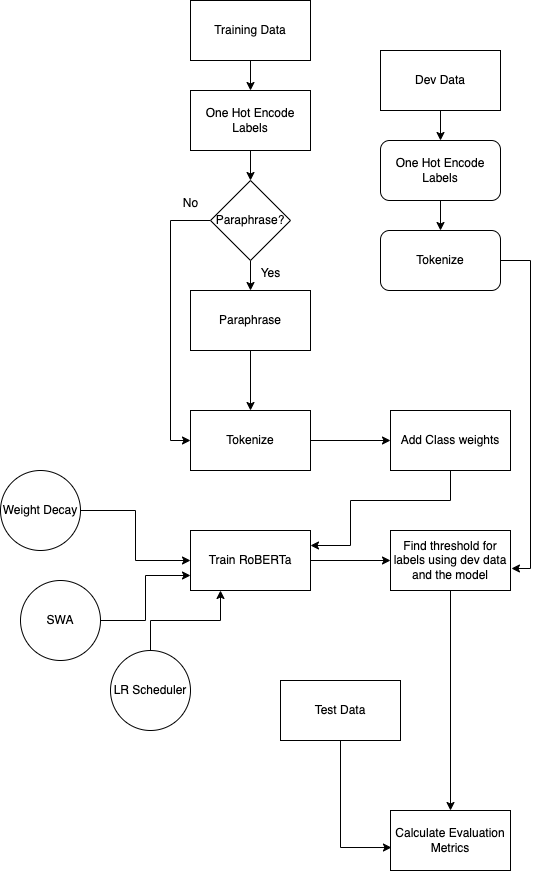

The diagram above was exported from draw.io. Its source (the exported page's mxGraphModel, read from the mxfile embedded in the PNG):
<mxGraphModel dx="934" dy="682" grid="1" gridSize="10" guides="1" tooltips="1" connect="1" arrows="1" fold="1" page="1" pageScale="1" pageWidth="850" pageHeight="1100" math="0" shadow="0">
  <root>
    <mxCell id="0" />
    <mxCell id="1" parent="0" />
    <mxCell id="UDCKx6VoDvzeUDyhfV_x-3" value="" style="edgeStyle=orthogonalEdgeStyle;rounded=0;orthogonalLoop=1;jettySize=auto;html=1;" edge="1" parent="1" source="UDCKx6VoDvzeUDyhfV_x-1" target="UDCKx6VoDvzeUDyhfV_x-2">
      <mxGeometry relative="1" as="geometry" />
    </mxCell>
    <mxCell id="UDCKx6VoDvzeUDyhfV_x-1" value="Training Data" style="rounded=0;whiteSpace=wrap;html=1;" vertex="1" parent="1">
      <mxGeometry x="360" y="20" width="120" height="60" as="geometry" />
    </mxCell>
    <mxCell id="UDCKx6VoDvzeUDyhfV_x-5" value="" style="edgeStyle=orthogonalEdgeStyle;rounded=0;orthogonalLoop=1;jettySize=auto;html=1;" edge="1" parent="1" source="UDCKx6VoDvzeUDyhfV_x-2" target="UDCKx6VoDvzeUDyhfV_x-4">
      <mxGeometry relative="1" as="geometry" />
    </mxCell>
    <mxCell id="UDCKx6VoDvzeUDyhfV_x-2" value="One Hot Encode Labels" style="rounded=0;whiteSpace=wrap;html=1;" vertex="1" parent="1">
      <mxGeometry x="360" y="110" width="120" height="60" as="geometry" />
    </mxCell>
    <mxCell id="UDCKx6VoDvzeUDyhfV_x-7" value="" style="edgeStyle=orthogonalEdgeStyle;rounded=0;orthogonalLoop=1;jettySize=auto;html=1;" edge="1" parent="1" source="UDCKx6VoDvzeUDyhfV_x-4" target="UDCKx6VoDvzeUDyhfV_x-6">
      <mxGeometry relative="1" as="geometry" />
    </mxCell>
    <mxCell id="UDCKx6VoDvzeUDyhfV_x-10" style="edgeStyle=orthogonalEdgeStyle;rounded=0;orthogonalLoop=1;jettySize=auto;html=1;entryX=0;entryY=0.5;entryDx=0;entryDy=0;" edge="1" parent="1" source="UDCKx6VoDvzeUDyhfV_x-4" target="UDCKx6VoDvzeUDyhfV_x-8">
      <mxGeometry relative="1" as="geometry">
        <Array as="points">
          <mxPoint x="340" y="240" />
          <mxPoint x="340" y="460" />
        </Array>
      </mxGeometry>
    </mxCell>
    <mxCell id="UDCKx6VoDvzeUDyhfV_x-4" value="Paraphrase?" style="rhombus;whiteSpace=wrap;html=1;rounded=0;" vertex="1" parent="1">
      <mxGeometry x="380" y="200" width="80" height="80" as="geometry" />
    </mxCell>
    <mxCell id="UDCKx6VoDvzeUDyhfV_x-9" value="" style="edgeStyle=orthogonalEdgeStyle;rounded=0;orthogonalLoop=1;jettySize=auto;html=1;" edge="1" parent="1" source="UDCKx6VoDvzeUDyhfV_x-6" target="UDCKx6VoDvzeUDyhfV_x-8">
      <mxGeometry relative="1" as="geometry" />
    </mxCell>
    <mxCell id="UDCKx6VoDvzeUDyhfV_x-6" value="Paraphrase" style="whiteSpace=wrap;html=1;rounded=0;" vertex="1" parent="1">
      <mxGeometry x="360" y="310" width="120" height="60" as="geometry" />
    </mxCell>
    <mxCell id="UDCKx6VoDvzeUDyhfV_x-22" value="" style="edgeStyle=orthogonalEdgeStyle;rounded=0;orthogonalLoop=1;jettySize=auto;html=1;" edge="1" parent="1" source="UDCKx6VoDvzeUDyhfV_x-8" target="UDCKx6VoDvzeUDyhfV_x-21">
      <mxGeometry relative="1" as="geometry" />
    </mxCell>
    <mxCell id="UDCKx6VoDvzeUDyhfV_x-8" value="Tokenize" style="whiteSpace=wrap;html=1;rounded=0;" vertex="1" parent="1">
      <mxGeometry x="360" y="430" width="120" height="60" as="geometry" />
    </mxCell>
    <mxCell id="UDCKx6VoDvzeUDyhfV_x-11" value="No" style="text;html=1;align=center;verticalAlign=middle;resizable=0;points=[];autosize=1;strokeColor=none;fillColor=none;" vertex="1" parent="1">
      <mxGeometry x="340" y="208" width="40" height="30" as="geometry" />
    </mxCell>
    <mxCell id="UDCKx6VoDvzeUDyhfV_x-12" value="Yes" style="text;html=1;align=center;verticalAlign=middle;resizable=0;points=[];autosize=1;strokeColor=none;fillColor=none;" vertex="1" parent="1">
      <mxGeometry x="420" y="278" width="40" height="30" as="geometry" />
    </mxCell>
    <mxCell id="UDCKx6VoDvzeUDyhfV_x-16" value="" style="edgeStyle=orthogonalEdgeStyle;rounded=0;orthogonalLoop=1;jettySize=auto;html=1;" edge="1" parent="1" source="UDCKx6VoDvzeUDyhfV_x-13" target="UDCKx6VoDvzeUDyhfV_x-15">
      <mxGeometry relative="1" as="geometry" />
    </mxCell>
    <mxCell id="UDCKx6VoDvzeUDyhfV_x-13" value="Train RoBERTa" style="whiteSpace=wrap;html=1;rounded=0;" vertex="1" parent="1">
      <mxGeometry x="360" y="550" width="120" height="60" as="geometry" />
    </mxCell>
    <mxCell id="UDCKx6VoDvzeUDyhfV_x-28" value="" style="edgeStyle=orthogonalEdgeStyle;rounded=0;orthogonalLoop=1;jettySize=auto;html=1;" edge="1" parent="1" source="UDCKx6VoDvzeUDyhfV_x-15" target="UDCKx6VoDvzeUDyhfV_x-27">
      <mxGeometry relative="1" as="geometry" />
    </mxCell>
    <mxCell id="UDCKx6VoDvzeUDyhfV_x-15" value="Find threshold for labels using dev data and the model" style="whiteSpace=wrap;html=1;rounded=0;" vertex="1" parent="1">
      <mxGeometry x="560" y="550" width="120" height="60" as="geometry" />
    </mxCell>
    <mxCell id="UDCKx6VoDvzeUDyhfV_x-25" style="edgeStyle=orthogonalEdgeStyle;rounded=0;orthogonalLoop=1;jettySize=auto;html=1;entryX=0;entryY=0.75;entryDx=0;entryDy=0;" edge="1" parent="1" source="UDCKx6VoDvzeUDyhfV_x-18" target="UDCKx6VoDvzeUDyhfV_x-13">
      <mxGeometry relative="1" as="geometry" />
    </mxCell>
    <mxCell id="UDCKx6VoDvzeUDyhfV_x-18" value="SWA" style="ellipse;whiteSpace=wrap;html=1;aspect=fixed;" vertex="1" parent="1">
      <mxGeometry x="190" y="600" width="80" height="80" as="geometry" />
    </mxCell>
    <mxCell id="UDCKx6VoDvzeUDyhfV_x-26" style="edgeStyle=orthogonalEdgeStyle;rounded=0;orthogonalLoop=1;jettySize=auto;html=1;entryX=0.25;entryY=1;entryDx=0;entryDy=0;" edge="1" parent="1" source="UDCKx6VoDvzeUDyhfV_x-19" target="UDCKx6VoDvzeUDyhfV_x-13">
      <mxGeometry relative="1" as="geometry" />
    </mxCell>
    <mxCell id="UDCKx6VoDvzeUDyhfV_x-19" value="LR Scheduler" style="ellipse;whiteSpace=wrap;html=1;aspect=fixed;" vertex="1" parent="1">
      <mxGeometry x="280" y="670" width="80" height="80" as="geometry" />
    </mxCell>
    <mxCell id="UDCKx6VoDvzeUDyhfV_x-24" style="edgeStyle=orthogonalEdgeStyle;rounded=0;orthogonalLoop=1;jettySize=auto;html=1;entryX=0;entryY=0.5;entryDx=0;entryDy=0;" edge="1" parent="1" source="UDCKx6VoDvzeUDyhfV_x-20" target="UDCKx6VoDvzeUDyhfV_x-13">
      <mxGeometry relative="1" as="geometry" />
    </mxCell>
    <mxCell id="UDCKx6VoDvzeUDyhfV_x-20" value="Weight Decay" style="ellipse;whiteSpace=wrap;html=1;aspect=fixed;" vertex="1" parent="1">
      <mxGeometry x="170" y="490" width="80" height="80" as="geometry" />
    </mxCell>
    <mxCell id="UDCKx6VoDvzeUDyhfV_x-23" style="edgeStyle=orthogonalEdgeStyle;rounded=0;orthogonalLoop=1;jettySize=auto;html=1;entryX=1;entryY=0.25;entryDx=0;entryDy=0;" edge="1" parent="1" source="UDCKx6VoDvzeUDyhfV_x-21" target="UDCKx6VoDvzeUDyhfV_x-13">
      <mxGeometry relative="1" as="geometry">
        <Array as="points">
          <mxPoint x="620" y="520" />
          <mxPoint x="520" y="520" />
          <mxPoint x="520" y="565" />
        </Array>
      </mxGeometry>
    </mxCell>
    <mxCell id="UDCKx6VoDvzeUDyhfV_x-21" value="Add Class weights" style="whiteSpace=wrap;html=1;rounded=0;" vertex="1" parent="1">
      <mxGeometry x="560" y="430" width="120" height="60" as="geometry" />
    </mxCell>
    <mxCell id="UDCKx6VoDvzeUDyhfV_x-27" value="Calculate Evaluation Metrics" style="whiteSpace=wrap;html=1;rounded=0;" vertex="1" parent="1">
      <mxGeometry x="560" y="830" width="120" height="60" as="geometry" />
    </mxCell>
    <mxCell id="UDCKx6VoDvzeUDyhfV_x-31" value="" style="edgeStyle=orthogonalEdgeStyle;rounded=0;orthogonalLoop=1;jettySize=auto;html=1;" edge="1" parent="1" source="UDCKx6VoDvzeUDyhfV_x-29" target="UDCKx6VoDvzeUDyhfV_x-30">
      <mxGeometry relative="1" as="geometry" />
    </mxCell>
    <mxCell id="UDCKx6VoDvzeUDyhfV_x-29" value="Dev Data" style="whiteSpace=wrap;html=1;" vertex="1" parent="1">
      <mxGeometry x="550" y="70" width="120" height="60" as="geometry" />
    </mxCell>
    <mxCell id="UDCKx6VoDvzeUDyhfV_x-33" value="" style="edgeStyle=orthogonalEdgeStyle;rounded=0;orthogonalLoop=1;jettySize=auto;html=1;" edge="1" parent="1" source="UDCKx6VoDvzeUDyhfV_x-30" target="UDCKx6VoDvzeUDyhfV_x-32">
      <mxGeometry relative="1" as="geometry" />
    </mxCell>
    <mxCell id="UDCKx6VoDvzeUDyhfV_x-30" value="One Hot Encode Labels" style="rounded=1;whiteSpace=wrap;html=1;" vertex="1" parent="1">
      <mxGeometry x="550" y="160" width="120" height="60" as="geometry" />
    </mxCell>
    <mxCell id="UDCKx6VoDvzeUDyhfV_x-34" style="edgeStyle=orthogonalEdgeStyle;rounded=0;orthogonalLoop=1;jettySize=auto;html=1;entryX=1.008;entryY=0.633;entryDx=0;entryDy=0;entryPerimeter=0;" edge="1" parent="1" source="UDCKx6VoDvzeUDyhfV_x-32" target="UDCKx6VoDvzeUDyhfV_x-15">
      <mxGeometry relative="1" as="geometry">
        <Array as="points">
          <mxPoint x="700" y="280" />
          <mxPoint x="700" y="588" />
        </Array>
      </mxGeometry>
    </mxCell>
    <mxCell id="UDCKx6VoDvzeUDyhfV_x-32" value="Tokenize" style="rounded=1;whiteSpace=wrap;html=1;" vertex="1" parent="1">
      <mxGeometry x="550" y="250" width="120" height="60" as="geometry" />
    </mxCell>
    <mxCell id="UDCKx6VoDvzeUDyhfV_x-36" style="edgeStyle=orthogonalEdgeStyle;rounded=0;orthogonalLoop=1;jettySize=auto;html=1;entryX=0.008;entryY=0.617;entryDx=0;entryDy=0;entryPerimeter=0;" edge="1" parent="1" source="UDCKx6VoDvzeUDyhfV_x-35" target="UDCKx6VoDvzeUDyhfV_x-27">
      <mxGeometry relative="1" as="geometry" />
    </mxCell>
    <mxCell id="UDCKx6VoDvzeUDyhfV_x-35" value="Test Data" style="rounded=0;whiteSpace=wrap;html=1;" vertex="1" parent="1">
      <mxGeometry x="450" y="700" width="120" height="60" as="geometry" />
    </mxCell>
  </root>
</mxGraphModel>